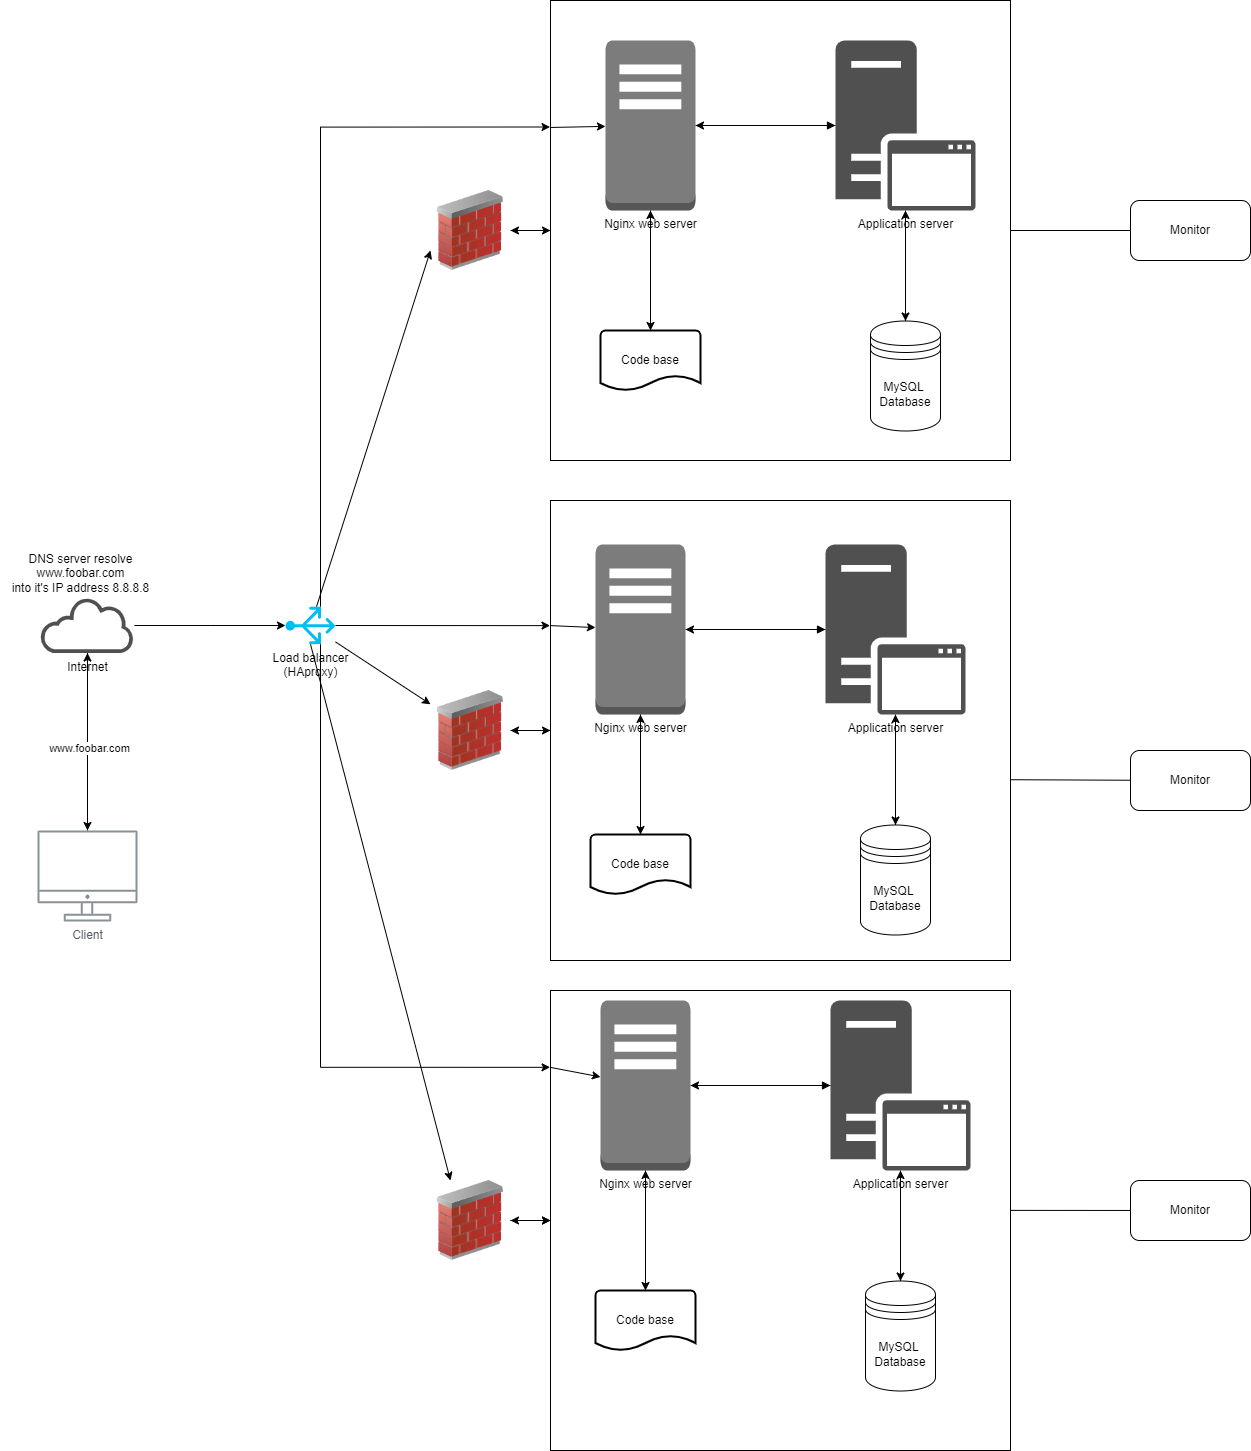

The diagram above was exported from draw.io. Its source (the exported page's mxGraphModel, read from the mxfile embedded in the PNG):
<mxGraphModel dx="2228" dy="2050" grid="1" gridSize="10" guides="1" tooltips="1" connect="1" arrows="1" fold="1" page="1" pageScale="1" pageWidth="1100" pageHeight="850" math="0" shadow="0">
  <root>
    <mxCell id="0" />
    <mxCell id="1" parent="0" />
    <mxCell id="Z8MXc29SAMfIE31JGFPN-73" style="edgeStyle=none;rounded=0;orthogonalLoop=1;jettySize=auto;html=1;" edge="1" parent="1" source="Z8MXc29SAMfIE31JGFPN-62" target="Z8MXc29SAMfIE31JGFPN-72">
      <mxGeometry relative="1" as="geometry" />
    </mxCell>
    <mxCell id="Z8MXc29SAMfIE31JGFPN-62" value="" style="whiteSpace=wrap;html=1;aspect=fixed;" vertex="1" parent="1">
      <mxGeometry x="560" y="530" width="460" height="460" as="geometry" />
    </mxCell>
    <mxCell id="Z8MXc29SAMfIE31JGFPN-70" style="edgeStyle=none;rounded=0;orthogonalLoop=1;jettySize=auto;html=1;" edge="1" parent="1" source="Z8MXc29SAMfIE31JGFPN-61" target="Z8MXc29SAMfIE31JGFPN-67">
      <mxGeometry relative="1" as="geometry" />
    </mxCell>
    <mxCell id="Z8MXc29SAMfIE31JGFPN-61" value="" style="whiteSpace=wrap;html=1;aspect=fixed;" vertex="1" parent="1">
      <mxGeometry x="560" y="40" width="460" height="460" as="geometry" />
    </mxCell>
    <mxCell id="Z8MXc29SAMfIE31JGFPN-66" style="edgeStyle=none;rounded=0;orthogonalLoop=1;jettySize=auto;html=1;" edge="1" parent="1" source="Z8MXc29SAMfIE31JGFPN-60" target="Z8MXc29SAMfIE31JGFPN-64">
      <mxGeometry relative="1" as="geometry" />
    </mxCell>
    <mxCell id="Z8MXc29SAMfIE31JGFPN-60" value="" style="whiteSpace=wrap;html=1;aspect=fixed;" vertex="1" parent="1">
      <mxGeometry x="560" y="-460" width="460" height="460" as="geometry" />
    </mxCell>
    <mxCell id="Z8MXc29SAMfIE31JGFPN-11" style="edgeStyle=orthogonalEdgeStyle;rounded=0;orthogonalLoop=1;jettySize=auto;html=1;" edge="1" parent="1" source="vGtao0e4mGzyQuMI1vEu-1" target="vGtao0e4mGzyQuMI1vEu-2">
      <mxGeometry relative="1" as="geometry" />
    </mxCell>
    <mxCell id="vGtao0e4mGzyQuMI1vEu-1" value="Client" style="sketch=0;outlineConnect=0;gradientColor=none;fontColor=#545B64;strokeColor=none;fillColor=#879196;dashed=0;verticalLabelPosition=bottom;verticalAlign=top;align=center;html=1;fontSize=12;fontStyle=0;aspect=fixed;shape=mxgraph.aws4.illustration_desktop;pointerEvents=1" parent="1" vertex="1">
      <mxGeometry x="47" y="370" width="100" height="91" as="geometry" />
    </mxCell>
    <mxCell id="Z8MXc29SAMfIE31JGFPN-55" style="edgeStyle=orthogonalEdgeStyle;rounded=0;orthogonalLoop=1;jettySize=auto;html=1;" edge="1" parent="1" source="vGtao0e4mGzyQuMI1vEu-2" target="Z8MXc29SAMfIE31JGFPN-56">
      <mxGeometry relative="1" as="geometry">
        <mxPoint x="320" y="165.00000000000023" as="targetPoint" />
      </mxGeometry>
    </mxCell>
    <mxCell id="vGtao0e4mGzyQuMI1vEu-2" value="Internet" style="sketch=0;pointerEvents=1;shadow=0;dashed=0;html=1;strokeColor=none;fillColor=#505050;labelPosition=center;verticalLabelPosition=bottom;outlineConnect=0;verticalAlign=top;align=center;shape=mxgraph.office.clouds.cloud;" parent="1" vertex="1">
      <mxGeometry x="50" y="137.5" width="94" height="55" as="geometry" />
    </mxCell>
    <mxCell id="Z8MXc29SAMfIE31JGFPN-12" style="edgeStyle=orthogonalEdgeStyle;rounded=0;orthogonalLoop=1;jettySize=auto;html=1;entryX=0.5;entryY=-0.001;entryDx=0;entryDy=0;entryPerimeter=0;" edge="1" parent="1" source="vGtao0e4mGzyQuMI1vEu-2" target="vGtao0e4mGzyQuMI1vEu-1">
      <mxGeometry relative="1" as="geometry" />
    </mxCell>
    <mxCell id="Z8MXc29SAMfIE31JGFPN-13" value="www.foobar.com" style="edgeLabel;html=1;align=center;verticalAlign=middle;resizable=0;points=[];" vertex="1" connectable="0" parent="Z8MXc29SAMfIE31JGFPN-12">
      <mxGeometry x="0.0591" y="1" relative="1" as="geometry">
        <mxPoint as="offset" />
      </mxGeometry>
    </mxCell>
    <mxCell id="Z8MXc29SAMfIE31JGFPN-14" value="DNS server resolve &lt;br&gt;www.foobar.com&lt;br&gt;into it's IP address 8.8.8.8" style="text;html=1;align=center;verticalAlign=middle;resizable=0;points=[];autosize=1;strokeColor=none;fillColor=none;" vertex="1" parent="1">
      <mxGeometry x="10" y="83" width="160" height="60" as="geometry" />
    </mxCell>
    <mxCell id="Z8MXc29SAMfIE31JGFPN-25" style="edgeStyle=orthogonalEdgeStyle;rounded=0;orthogonalLoop=1;jettySize=auto;html=1;" edge="1" parent="1" source="Z8MXc29SAMfIE31JGFPN-26" target="Z8MXc29SAMfIE31JGFPN-31">
      <mxGeometry relative="1" as="geometry" />
    </mxCell>
    <mxCell id="Z8MXc29SAMfIE31JGFPN-26" value="Application server" style="sketch=0;pointerEvents=1;shadow=0;dashed=0;html=1;strokeColor=none;fillColor=#505050;labelPosition=center;verticalLabelPosition=bottom;verticalAlign=top;outlineConnect=0;align=center;shape=mxgraph.office.servers.application_server;" vertex="1" parent="1">
      <mxGeometry x="835" y="84" width="140" height="170" as="geometry" />
    </mxCell>
    <mxCell id="Z8MXc29SAMfIE31JGFPN-27" style="edgeStyle=orthogonalEdgeStyle;rounded=0;orthogonalLoop=1;jettySize=auto;html=1;curved=0;endArrow=block;endFill=1;" edge="1" parent="1" source="Z8MXc29SAMfIE31JGFPN-28" target="Z8MXc29SAMfIE31JGFPN-26">
      <mxGeometry relative="1" as="geometry" />
    </mxCell>
    <mxCell id="Z8MXc29SAMfIE31JGFPN-28" value="Nginx web server" style="outlineConnect=0;dashed=0;verticalLabelPosition=bottom;verticalAlign=top;align=center;html=1;shape=mxgraph.aws3.traditional_server;fillColor=#7D7C7C;gradientColor=none;" vertex="1" parent="1">
      <mxGeometry x="605" y="84" width="90" height="170" as="geometry" />
    </mxCell>
    <mxCell id="Z8MXc29SAMfIE31JGFPN-29" style="edgeStyle=orthogonalEdgeStyle;rounded=0;orthogonalLoop=1;jettySize=auto;html=1;entryX=1;entryY=0.5;entryDx=0;entryDy=0;entryPerimeter=0;" edge="1" parent="1" source="Z8MXc29SAMfIE31JGFPN-26" target="Z8MXc29SAMfIE31JGFPN-28">
      <mxGeometry relative="1" as="geometry" />
    </mxCell>
    <mxCell id="Z8MXc29SAMfIE31JGFPN-30" style="edgeStyle=orthogonalEdgeStyle;rounded=0;orthogonalLoop=1;jettySize=auto;html=1;" edge="1" parent="1" source="Z8MXc29SAMfIE31JGFPN-31" target="Z8MXc29SAMfIE31JGFPN-26">
      <mxGeometry relative="1" as="geometry" />
    </mxCell>
    <mxCell id="Z8MXc29SAMfIE31JGFPN-31" value="MySQL&amp;nbsp;&lt;br&gt;Database" style="shape=datastore;whiteSpace=wrap;html=1;" vertex="1" parent="1">
      <mxGeometry x="870" y="364.5" width="70" height="110" as="geometry" />
    </mxCell>
    <mxCell id="Z8MXc29SAMfIE31JGFPN-32" value="Code base" style="strokeWidth=2;html=1;shape=mxgraph.flowchart.document2;whiteSpace=wrap;size=0.25;" vertex="1" parent="1">
      <mxGeometry x="600" y="374" width="100" height="60" as="geometry" />
    </mxCell>
    <mxCell id="Z8MXc29SAMfIE31JGFPN-33" style="edgeStyle=orthogonalEdgeStyle;rounded=0;orthogonalLoop=1;jettySize=auto;html=1;entryX=0.5;entryY=0;entryDx=0;entryDy=0;entryPerimeter=0;" edge="1" parent="1" source="Z8MXc29SAMfIE31JGFPN-28" target="Z8MXc29SAMfIE31JGFPN-32">
      <mxGeometry relative="1" as="geometry" />
    </mxCell>
    <mxCell id="Z8MXc29SAMfIE31JGFPN-34" style="edgeStyle=orthogonalEdgeStyle;rounded=0;orthogonalLoop=1;jettySize=auto;html=1;entryX=0.5;entryY=1;entryDx=0;entryDy=0;entryPerimeter=0;" edge="1" parent="1" source="Z8MXc29SAMfIE31JGFPN-32" target="Z8MXc29SAMfIE31JGFPN-28">
      <mxGeometry relative="1" as="geometry" />
    </mxCell>
    <mxCell id="Z8MXc29SAMfIE31JGFPN-35" style="edgeStyle=orthogonalEdgeStyle;rounded=0;orthogonalLoop=1;jettySize=auto;html=1;" edge="1" parent="1" source="Z8MXc29SAMfIE31JGFPN-36" target="Z8MXc29SAMfIE31JGFPN-41">
      <mxGeometry relative="1" as="geometry" />
    </mxCell>
    <mxCell id="Z8MXc29SAMfIE31JGFPN-36" value="Application server" style="sketch=0;pointerEvents=1;shadow=0;dashed=0;html=1;strokeColor=none;fillColor=#505050;labelPosition=center;verticalLabelPosition=bottom;verticalAlign=top;outlineConnect=0;align=center;shape=mxgraph.office.servers.application_server;" vertex="1" parent="1">
      <mxGeometry x="845" y="-420" width="140" height="170" as="geometry" />
    </mxCell>
    <mxCell id="Z8MXc29SAMfIE31JGFPN-37" style="edgeStyle=orthogonalEdgeStyle;rounded=0;orthogonalLoop=1;jettySize=auto;html=1;curved=0;endArrow=block;endFill=1;" edge="1" parent="1" source="Z8MXc29SAMfIE31JGFPN-38" target="Z8MXc29SAMfIE31JGFPN-36">
      <mxGeometry relative="1" as="geometry" />
    </mxCell>
    <mxCell id="Z8MXc29SAMfIE31JGFPN-38" value="Nginx web server" style="outlineConnect=0;dashed=0;verticalLabelPosition=bottom;verticalAlign=top;align=center;html=1;shape=mxgraph.aws3.traditional_server;fillColor=#7D7C7C;gradientColor=none;" vertex="1" parent="1">
      <mxGeometry x="615" y="-420" width="90" height="170" as="geometry" />
    </mxCell>
    <mxCell id="Z8MXc29SAMfIE31JGFPN-39" style="edgeStyle=orthogonalEdgeStyle;rounded=0;orthogonalLoop=1;jettySize=auto;html=1;entryX=1;entryY=0.5;entryDx=0;entryDy=0;entryPerimeter=0;" edge="1" parent="1" source="Z8MXc29SAMfIE31JGFPN-36" target="Z8MXc29SAMfIE31JGFPN-38">
      <mxGeometry relative="1" as="geometry" />
    </mxCell>
    <mxCell id="Z8MXc29SAMfIE31JGFPN-40" style="edgeStyle=orthogonalEdgeStyle;rounded=0;orthogonalLoop=1;jettySize=auto;html=1;" edge="1" parent="1" source="Z8MXc29SAMfIE31JGFPN-41" target="Z8MXc29SAMfIE31JGFPN-36">
      <mxGeometry relative="1" as="geometry" />
    </mxCell>
    <mxCell id="Z8MXc29SAMfIE31JGFPN-41" value="MySQL&amp;nbsp;&lt;br&gt;Database" style="shape=datastore;whiteSpace=wrap;html=1;" vertex="1" parent="1">
      <mxGeometry x="880" y="-139.5" width="70" height="110" as="geometry" />
    </mxCell>
    <mxCell id="Z8MXc29SAMfIE31JGFPN-42" value="Code base" style="strokeWidth=2;html=1;shape=mxgraph.flowchart.document2;whiteSpace=wrap;size=0.25;" vertex="1" parent="1">
      <mxGeometry x="610" y="-130" width="100" height="60" as="geometry" />
    </mxCell>
    <mxCell id="Z8MXc29SAMfIE31JGFPN-43" style="edgeStyle=orthogonalEdgeStyle;rounded=0;orthogonalLoop=1;jettySize=auto;html=1;entryX=0.5;entryY=0;entryDx=0;entryDy=0;entryPerimeter=0;" edge="1" parent="1" source="Z8MXc29SAMfIE31JGFPN-38" target="Z8MXc29SAMfIE31JGFPN-42">
      <mxGeometry relative="1" as="geometry" />
    </mxCell>
    <mxCell id="Z8MXc29SAMfIE31JGFPN-44" style="edgeStyle=orthogonalEdgeStyle;rounded=0;orthogonalLoop=1;jettySize=auto;html=1;entryX=0.5;entryY=1;entryDx=0;entryDy=0;entryPerimeter=0;" edge="1" parent="1" source="Z8MXc29SAMfIE31JGFPN-42" target="Z8MXc29SAMfIE31JGFPN-38">
      <mxGeometry relative="1" as="geometry" />
    </mxCell>
    <mxCell id="Z8MXc29SAMfIE31JGFPN-45" style="edgeStyle=orthogonalEdgeStyle;rounded=0;orthogonalLoop=1;jettySize=auto;html=1;" edge="1" parent="1" source="Z8MXc29SAMfIE31JGFPN-46" target="Z8MXc29SAMfIE31JGFPN-51">
      <mxGeometry relative="1" as="geometry" />
    </mxCell>
    <mxCell id="Z8MXc29SAMfIE31JGFPN-46" value="Application server" style="sketch=0;pointerEvents=1;shadow=0;dashed=0;html=1;strokeColor=none;fillColor=#505050;labelPosition=center;verticalLabelPosition=bottom;verticalAlign=top;outlineConnect=0;align=center;shape=mxgraph.office.servers.application_server;" vertex="1" parent="1">
      <mxGeometry x="840" y="540" width="140" height="170" as="geometry" />
    </mxCell>
    <mxCell id="Z8MXc29SAMfIE31JGFPN-47" style="edgeStyle=orthogonalEdgeStyle;rounded=0;orthogonalLoop=1;jettySize=auto;html=1;curved=0;endArrow=block;endFill=1;" edge="1" parent="1" source="Z8MXc29SAMfIE31JGFPN-48" target="Z8MXc29SAMfIE31JGFPN-46">
      <mxGeometry relative="1" as="geometry" />
    </mxCell>
    <mxCell id="Z8MXc29SAMfIE31JGFPN-48" value="Nginx web server" style="outlineConnect=0;dashed=0;verticalLabelPosition=bottom;verticalAlign=top;align=center;html=1;shape=mxgraph.aws3.traditional_server;fillColor=#7D7C7C;gradientColor=none;" vertex="1" parent="1">
      <mxGeometry x="610" y="540" width="90" height="170" as="geometry" />
    </mxCell>
    <mxCell id="Z8MXc29SAMfIE31JGFPN-49" style="edgeStyle=orthogonalEdgeStyle;rounded=0;orthogonalLoop=1;jettySize=auto;html=1;entryX=1;entryY=0.5;entryDx=0;entryDy=0;entryPerimeter=0;" edge="1" parent="1" source="Z8MXc29SAMfIE31JGFPN-46" target="Z8MXc29SAMfIE31JGFPN-48">
      <mxGeometry relative="1" as="geometry" />
    </mxCell>
    <mxCell id="Z8MXc29SAMfIE31JGFPN-50" style="edgeStyle=orthogonalEdgeStyle;rounded=0;orthogonalLoop=1;jettySize=auto;html=1;" edge="1" parent="1" source="Z8MXc29SAMfIE31JGFPN-51" target="Z8MXc29SAMfIE31JGFPN-46">
      <mxGeometry relative="1" as="geometry" />
    </mxCell>
    <mxCell id="Z8MXc29SAMfIE31JGFPN-51" value="MySQL&amp;nbsp;&lt;br&gt;Database" style="shape=datastore;whiteSpace=wrap;html=1;" vertex="1" parent="1">
      <mxGeometry x="875" y="820.5" width="70" height="110" as="geometry" />
    </mxCell>
    <mxCell id="Z8MXc29SAMfIE31JGFPN-52" value="Code base" style="strokeWidth=2;html=1;shape=mxgraph.flowchart.document2;whiteSpace=wrap;size=0.25;" vertex="1" parent="1">
      <mxGeometry x="605" y="830" width="100" height="60" as="geometry" />
    </mxCell>
    <mxCell id="Z8MXc29SAMfIE31JGFPN-53" style="edgeStyle=orthogonalEdgeStyle;rounded=0;orthogonalLoop=1;jettySize=auto;html=1;entryX=0.5;entryY=0;entryDx=0;entryDy=0;entryPerimeter=0;" edge="1" parent="1" source="Z8MXc29SAMfIE31JGFPN-48" target="Z8MXc29SAMfIE31JGFPN-52">
      <mxGeometry relative="1" as="geometry" />
    </mxCell>
    <mxCell id="Z8MXc29SAMfIE31JGFPN-54" style="edgeStyle=orthogonalEdgeStyle;rounded=0;orthogonalLoop=1;jettySize=auto;html=1;entryX=0.5;entryY=1;entryDx=0;entryDy=0;entryPerimeter=0;" edge="1" parent="1" source="Z8MXc29SAMfIE31JGFPN-52" target="Z8MXc29SAMfIE31JGFPN-48">
      <mxGeometry relative="1" as="geometry" />
    </mxCell>
    <mxCell id="Z8MXc29SAMfIE31JGFPN-57" style="rounded=0;orthogonalLoop=1;jettySize=auto;html=1;entryX=-0.001;entryY=0.275;entryDx=0;entryDy=0;entryPerimeter=0;edgeStyle=orthogonalEdgeStyle;" edge="1" parent="1" source="Z8MXc29SAMfIE31JGFPN-56" target="Z8MXc29SAMfIE31JGFPN-60">
      <mxGeometry relative="1" as="geometry">
        <mxPoint x="330" y="-210" as="targetPoint" />
        <Array as="points">
          <mxPoint x="330" y="-333" />
        </Array>
      </mxGeometry>
    </mxCell>
    <mxCell id="Z8MXc29SAMfIE31JGFPN-58" style="rounded=0;orthogonalLoop=1;jettySize=auto;html=1;entryX=-0.001;entryY=0.272;entryDx=0;entryDy=0;entryPerimeter=0;" edge="1" parent="1" source="Z8MXc29SAMfIE31JGFPN-56" target="Z8MXc29SAMfIE31JGFPN-61">
      <mxGeometry relative="1" as="geometry" />
    </mxCell>
    <mxCell id="Z8MXc29SAMfIE31JGFPN-81" style="edgeStyle=none;rounded=0;orthogonalLoop=1;jettySize=auto;html=1;entryX=0;entryY=0.75;entryDx=0;entryDy=0;" edge="1" parent="1" source="Z8MXc29SAMfIE31JGFPN-56" target="Z8MXc29SAMfIE31JGFPN-64">
      <mxGeometry relative="1" as="geometry" />
    </mxCell>
    <mxCell id="Z8MXc29SAMfIE31JGFPN-85" style="edgeStyle=none;rounded=0;orthogonalLoop=1;jettySize=auto;html=1;" edge="1" parent="1" source="Z8MXc29SAMfIE31JGFPN-56" target="Z8MXc29SAMfIE31JGFPN-67">
      <mxGeometry relative="1" as="geometry" />
    </mxCell>
    <mxCell id="Z8MXc29SAMfIE31JGFPN-86" style="edgeStyle=none;rounded=0;orthogonalLoop=1;jettySize=auto;html=1;exitX=0;exitY=0.5;exitDx=0;exitDy=0;exitPerimeter=0;entryX=0.25;entryY=0;entryDx=0;entryDy=0;" edge="1" parent="1" source="Z8MXc29SAMfIE31JGFPN-56" target="Z8MXc29SAMfIE31JGFPN-72">
      <mxGeometry relative="1" as="geometry" />
    </mxCell>
    <mxCell id="Z8MXc29SAMfIE31JGFPN-56" value="Load balancer&lt;br&gt;(HAproxy)" style="verticalLabelPosition=bottom;html=1;verticalAlign=top;align=center;strokeColor=none;fillColor=#00BEF2;shape=mxgraph.azure.load_balancer_generic;pointerEvents=1;direction=north;" vertex="1" parent="1">
      <mxGeometry x="295" y="146.25000000000023" width="50" height="37.5" as="geometry" />
    </mxCell>
    <mxCell id="Z8MXc29SAMfIE31JGFPN-59" style="edgeStyle=orthogonalEdgeStyle;rounded=0;orthogonalLoop=1;jettySize=auto;html=1;entryX=-0.001;entryY=0.167;entryDx=0;entryDy=0;entryPerimeter=0;" edge="1" parent="1" source="Z8MXc29SAMfIE31JGFPN-56" target="Z8MXc29SAMfIE31JGFPN-62">
      <mxGeometry relative="1" as="geometry">
        <Array as="points">
          <mxPoint x="330" y="607" />
        </Array>
      </mxGeometry>
    </mxCell>
    <mxCell id="Z8MXc29SAMfIE31JGFPN-65" style="edgeStyle=none;rounded=0;orthogonalLoop=1;jettySize=auto;html=1;" edge="1" parent="1" source="Z8MXc29SAMfIE31JGFPN-64" target="Z8MXc29SAMfIE31JGFPN-60">
      <mxGeometry relative="1" as="geometry" />
    </mxCell>
    <mxCell id="Z8MXc29SAMfIE31JGFPN-64" value="" style="image;html=1;image=img/lib/clip_art/networking/Firewall_02_128x128.png" vertex="1" parent="1">
      <mxGeometry x="440" y="-270" width="80" height="80" as="geometry" />
    </mxCell>
    <mxCell id="Z8MXc29SAMfIE31JGFPN-71" style="edgeStyle=none;rounded=0;orthogonalLoop=1;jettySize=auto;html=1;entryX=0;entryY=0.5;entryDx=0;entryDy=0;" edge="1" parent="1" source="Z8MXc29SAMfIE31JGFPN-67" target="Z8MXc29SAMfIE31JGFPN-61">
      <mxGeometry relative="1" as="geometry" />
    </mxCell>
    <mxCell id="Z8MXc29SAMfIE31JGFPN-67" value="" style="image;html=1;image=img/lib/clip_art/networking/Firewall_02_128x128.png" vertex="1" parent="1">
      <mxGeometry x="440" y="230" width="80" height="80" as="geometry" />
    </mxCell>
    <mxCell id="Z8MXc29SAMfIE31JGFPN-75" style="edgeStyle=none;rounded=0;orthogonalLoop=1;jettySize=auto;html=1;entryX=0;entryY=0.5;entryDx=0;entryDy=0;" edge="1" parent="1" source="Z8MXc29SAMfIE31JGFPN-72" target="Z8MXc29SAMfIE31JGFPN-62">
      <mxGeometry relative="1" as="geometry" />
    </mxCell>
    <mxCell id="Z8MXc29SAMfIE31JGFPN-77" value="" style="edgeStyle=none;rounded=0;orthogonalLoop=1;jettySize=auto;html=1;" edge="1" parent="1" source="Z8MXc29SAMfIE31JGFPN-72" target="Z8MXc29SAMfIE31JGFPN-62">
      <mxGeometry relative="1" as="geometry" />
    </mxCell>
    <mxCell id="Z8MXc29SAMfIE31JGFPN-72" value="" style="image;html=1;image=img/lib/clip_art/networking/Firewall_02_128x128.png" vertex="1" parent="1">
      <mxGeometry x="440" y="720" width="80" height="80" as="geometry" />
    </mxCell>
    <mxCell id="Z8MXc29SAMfIE31JGFPN-78" value="" style="edgeStyle=none;rounded=0;orthogonalLoop=1;jettySize=auto;html=1;exitX=-0.001;exitY=0.167;exitDx=0;exitDy=0;exitPerimeter=0;" edge="1" parent="1" source="Z8MXc29SAMfIE31JGFPN-62" target="Z8MXc29SAMfIE31JGFPN-48">
      <mxGeometry relative="1" as="geometry">
        <mxPoint x="560" y="610" as="sourcePoint" />
        <mxPoint x="620" y="610" as="targetPoint" />
      </mxGeometry>
    </mxCell>
    <mxCell id="Z8MXc29SAMfIE31JGFPN-79" value="" style="edgeStyle=none;rounded=0;orthogonalLoop=1;jettySize=auto;html=1;exitX=0;exitY=0.272;exitDx=0;exitDy=0;exitPerimeter=0;" edge="1" parent="1" source="Z8MXc29SAMfIE31JGFPN-61" target="Z8MXc29SAMfIE31JGFPN-28">
      <mxGeometry relative="1" as="geometry">
        <mxPoint x="565" y="164.5" as="sourcePoint" />
        <mxPoint x="615" y="173.5" as="targetPoint" />
      </mxGeometry>
    </mxCell>
    <mxCell id="Z8MXc29SAMfIE31JGFPN-80" value="" style="edgeStyle=none;rounded=0;orthogonalLoop=1;jettySize=auto;html=1;exitX=0;exitY=0.276;exitDx=0;exitDy=0;exitPerimeter=0;" edge="1" parent="1" source="Z8MXc29SAMfIE31JGFPN-60" target="Z8MXc29SAMfIE31JGFPN-38">
      <mxGeometry relative="1" as="geometry">
        <mxPoint x="560" y="-336" as="sourcePoint" />
        <mxPoint x="605" y="-334" as="targetPoint" />
      </mxGeometry>
    </mxCell>
    <mxCell id="Z8MXc29SAMfIE31JGFPN-88" style="edgeStyle=none;rounded=0;orthogonalLoop=1;jettySize=auto;html=1;entryX=1;entryY=0.5;entryDx=0;entryDy=0;endArrow=none;endFill=0;" edge="1" parent="1" source="Z8MXc29SAMfIE31JGFPN-87" target="Z8MXc29SAMfIE31JGFPN-60">
      <mxGeometry relative="1" as="geometry" />
    </mxCell>
    <mxCell id="Z8MXc29SAMfIE31JGFPN-87" value="Monitor" style="rounded=1;whiteSpace=wrap;html=1;" vertex="1" parent="1">
      <mxGeometry x="1140" y="-260" width="120" height="60" as="geometry" />
    </mxCell>
    <mxCell id="Z8MXc29SAMfIE31JGFPN-89" value="Monitor" style="rounded=1;whiteSpace=wrap;html=1;" vertex="1" parent="1">
      <mxGeometry x="1140" y="290" width="120" height="60" as="geometry" />
    </mxCell>
    <mxCell id="Z8MXc29SAMfIE31JGFPN-90" style="edgeStyle=none;rounded=0;orthogonalLoop=1;jettySize=auto;html=1;entryX=1;entryY=0.607;entryDx=0;entryDy=0;entryPerimeter=0;endArrow=none;endFill=0;" edge="1" parent="1" source="Z8MXc29SAMfIE31JGFPN-89" target="Z8MXc29SAMfIE31JGFPN-61">
      <mxGeometry relative="1" as="geometry" />
    </mxCell>
    <mxCell id="Z8MXc29SAMfIE31JGFPN-91" value="Monitor" style="rounded=1;whiteSpace=wrap;html=1;" vertex="1" parent="1">
      <mxGeometry x="1140" y="720" width="120" height="60" as="geometry" />
    </mxCell>
    <mxCell id="Z8MXc29SAMfIE31JGFPN-92" style="edgeStyle=none;rounded=0;orthogonalLoop=1;jettySize=auto;html=1;entryX=1.001;entryY=0.478;entryDx=0;entryDy=0;entryPerimeter=0;endArrow=none;endFill=0;" edge="1" parent="1" source="Z8MXc29SAMfIE31JGFPN-91" target="Z8MXc29SAMfIE31JGFPN-62">
      <mxGeometry relative="1" as="geometry" />
    </mxCell>
  </root>
</mxGraphModel>